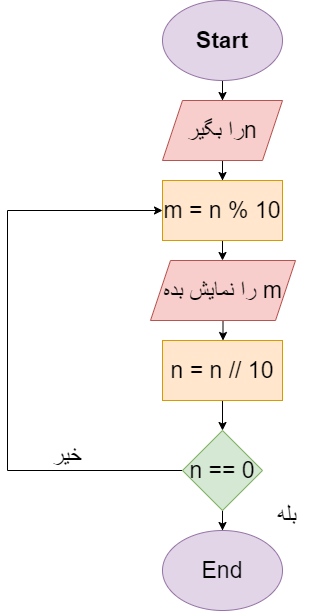

The diagram above was exported from draw.io. Its source (the exported page's mxGraphModel, read from the mxfile embedded in the PNG):
<mxGraphModel dx="1050" dy="523" grid="1" gridSize="10" guides="1" tooltips="1" connect="1" arrows="1" fold="1" page="1" pageScale="1" pageWidth="850" pageHeight="1100" math="0" shadow="0">
  <root>
    <mxCell id="0" />
    <mxCell id="1" parent="0" />
    <mxCell id="Itn5yxyrdhkhy8y9ux8t-3" value="" style="edgeStyle=orthogonalEdgeStyle;rounded=0;orthogonalLoop=1;jettySize=auto;html=1;fontSize=23;" edge="1" parent="1" source="Itn5yxyrdhkhy8y9ux8t-1" target="Itn5yxyrdhkhy8y9ux8t-2">
      <mxGeometry relative="1" as="geometry" />
    </mxCell>
    <mxCell id="Itn5yxyrdhkhy8y9ux8t-1" value="&lt;b&gt;&lt;font style=&quot;font-size: 23px;&quot;&gt;Start&lt;/font&gt;&lt;/b&gt;" style="ellipse;whiteSpace=wrap;html=1;fillColor=#e1d5e7;strokeColor=#9673a6;" vertex="1" parent="1">
      <mxGeometry x="365" width="120" height="80" as="geometry" />
    </mxCell>
    <mxCell id="Itn5yxyrdhkhy8y9ux8t-5" value="" style="edgeStyle=orthogonalEdgeStyle;rounded=0;orthogonalLoop=1;jettySize=auto;html=1;fontSize=23;" edge="1" parent="1" source="Itn5yxyrdhkhy8y9ux8t-2" target="Itn5yxyrdhkhy8y9ux8t-4">
      <mxGeometry relative="1" as="geometry" />
    </mxCell>
    <mxCell id="Itn5yxyrdhkhy8y9ux8t-2" value="&lt;div style=&quot;direction: rtl;&quot;&gt;&lt;span style=&quot;background-color: initial;&quot;&gt;nرا بگیر&lt;/span&gt;&lt;/div&gt;" style="shape=parallelogram;perimeter=parallelogramPerimeter;whiteSpace=wrap;html=1;fixedSize=1;fontSize=23;fillColor=#f8cecc;strokeColor=#b85450;" vertex="1" parent="1">
      <mxGeometry x="365" y="100" width="120" height="60" as="geometry" />
    </mxCell>
    <mxCell id="Itn5yxyrdhkhy8y9ux8t-7" value="" style="edgeStyle=orthogonalEdgeStyle;rounded=0;orthogonalLoop=1;jettySize=auto;html=1;fontSize=23;" edge="1" parent="1" source="Itn5yxyrdhkhy8y9ux8t-4" target="Itn5yxyrdhkhy8y9ux8t-6">
      <mxGeometry relative="1" as="geometry" />
    </mxCell>
    <mxCell id="Itn5yxyrdhkhy8y9ux8t-4" value="m = n % 10" style="rounded=0;whiteSpace=wrap;html=1;fontSize=23;fillColor=#ffe6cc;strokeColor=#d79b00;" vertex="1" parent="1">
      <mxGeometry x="365" y="180" width="120" height="60" as="geometry" />
    </mxCell>
    <mxCell id="Itn5yxyrdhkhy8y9ux8t-10" value="" style="edgeStyle=orthogonalEdgeStyle;rounded=0;orthogonalLoop=1;jettySize=auto;html=1;fontSize=23;" edge="1" parent="1" source="Itn5yxyrdhkhy8y9ux8t-6" target="Itn5yxyrdhkhy8y9ux8t-9">
      <mxGeometry relative="1" as="geometry" />
    </mxCell>
    <mxCell id="Itn5yxyrdhkhy8y9ux8t-6" value="&lt;div style=&quot;direction: rtl;&quot;&gt;&lt;span style=&quot;background-color: initial;&quot;&gt;m را نمایش بده&lt;/span&gt;&lt;/div&gt;" style="shape=parallelogram;perimeter=parallelogramPerimeter;whiteSpace=wrap;html=1;fixedSize=1;fontSize=23;fillColor=#f8cecc;strokeColor=#b85450;" vertex="1" parent="1">
      <mxGeometry x="353" y="260" width="145" height="60" as="geometry" />
    </mxCell>
    <mxCell id="Itn5yxyrdhkhy8y9ux8t-13" value="" style="edgeStyle=orthogonalEdgeStyle;rounded=0;orthogonalLoop=1;jettySize=auto;html=1;fontSize=23;" edge="1" parent="1" source="Itn5yxyrdhkhy8y9ux8t-8" target="Itn5yxyrdhkhy8y9ux8t-12">
      <mxGeometry relative="1" as="geometry" />
    </mxCell>
    <mxCell id="Itn5yxyrdhkhy8y9ux8t-15" style="edgeStyle=orthogonalEdgeStyle;rounded=0;orthogonalLoop=1;jettySize=auto;html=1;entryX=0;entryY=0.5;entryDx=0;entryDy=0;fontSize=23;" edge="1" parent="1" source="Itn5yxyrdhkhy8y9ux8t-8" target="Itn5yxyrdhkhy8y9ux8t-4">
      <mxGeometry relative="1" as="geometry">
        <Array as="points">
          <mxPoint x="210" y="470" />
          <mxPoint x="210" y="210" />
        </Array>
      </mxGeometry>
    </mxCell>
    <mxCell id="Itn5yxyrdhkhy8y9ux8t-8" value="n == 0" style="rhombus;whiteSpace=wrap;html=1;fontSize=23;fillColor=#d5e8d4;strokeColor=#82b366;" vertex="1" parent="1">
      <mxGeometry x="385" y="430" width="80" height="80" as="geometry" />
    </mxCell>
    <mxCell id="Itn5yxyrdhkhy8y9ux8t-11" value="" style="edgeStyle=orthogonalEdgeStyle;rounded=0;orthogonalLoop=1;jettySize=auto;html=1;fontSize=23;" edge="1" parent="1" source="Itn5yxyrdhkhy8y9ux8t-9" target="Itn5yxyrdhkhy8y9ux8t-8">
      <mxGeometry relative="1" as="geometry" />
    </mxCell>
    <mxCell id="Itn5yxyrdhkhy8y9ux8t-9" value="n = n // 10" style="rounded=0;whiteSpace=wrap;html=1;fontSize=23;fillColor=#ffe6cc;strokeColor=#d79b00;" vertex="1" parent="1">
      <mxGeometry x="365" y="340" width="120" height="60" as="geometry" />
    </mxCell>
    <mxCell id="Itn5yxyrdhkhy8y9ux8t-12" value="End" style="ellipse;whiteSpace=wrap;html=1;fontSize=23;fillColor=#e1d5e7;strokeColor=#9673a6;" vertex="1" parent="1">
      <mxGeometry x="365" y="530" width="120" height="80" as="geometry" />
    </mxCell>
    <mxCell id="Itn5yxyrdhkhy8y9ux8t-14" value="بله" style="text;html=1;strokeColor=none;fillColor=none;align=center;verticalAlign=middle;whiteSpace=wrap;rounded=0;fontSize=23;" vertex="1" parent="1">
      <mxGeometry x="460" y="500" width="60" height="30" as="geometry" />
    </mxCell>
    <mxCell id="Itn5yxyrdhkhy8y9ux8t-16" value="خیر" style="text;html=1;strokeColor=none;fillColor=none;align=center;verticalAlign=middle;whiteSpace=wrap;rounded=0;fontSize=23;" vertex="1" parent="1">
      <mxGeometry x="240" y="440" width="60" height="30" as="geometry" />
    </mxCell>
  </root>
</mxGraphModel>